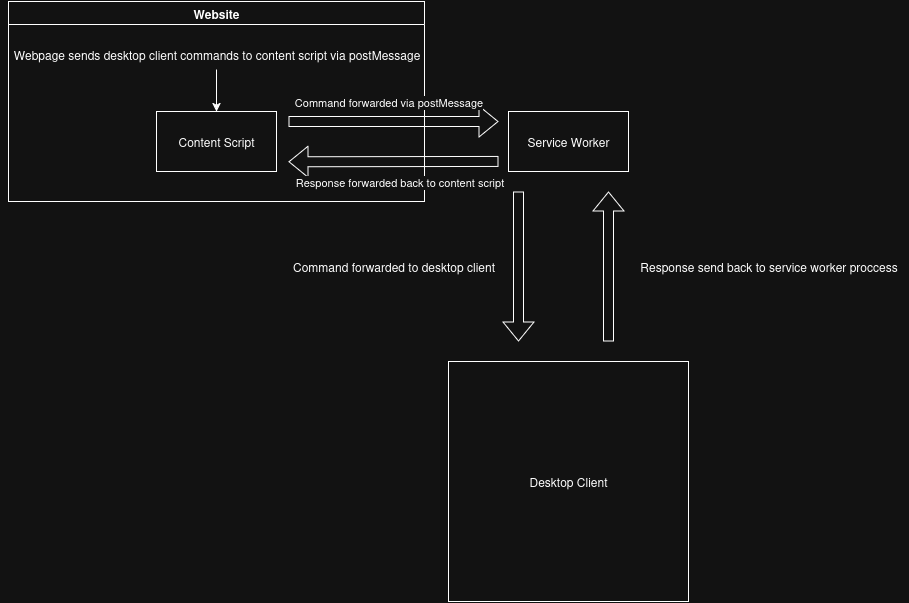

The diagram above was exported from draw.io. Its source (the exported page's mxGraphModel, read from the mxfile embedded in the PNG):
<mxGraphModel dx="2021" dy="827" grid="1" gridSize="10" guides="1" tooltips="1" connect="1" arrows="1" fold="1" page="1" pageScale="1" pageWidth="850" pageHeight="1100" math="0" shadow="0">
  <root>
    <mxCell id="0" />
    <mxCell id="1" parent="0" />
    <mxCell id="FSZmHDiV7NcIM8CWPETX-1" value="Desktop Client" style="whiteSpace=wrap;html=1;aspect=fixed;" vertex="1" parent="1">
      <mxGeometry x="350" y="440" width="240" height="240" as="geometry" />
    </mxCell>
    <mxCell id="FSZmHDiV7NcIM8CWPETX-2" value="&lt;div&gt;Service Worker&lt;/div&gt;" style="rounded=0;whiteSpace=wrap;html=1;" vertex="1" parent="1">
      <mxGeometry x="410" y="190" width="120" height="60" as="geometry" />
    </mxCell>
    <mxCell id="FSZmHDiV7NcIM8CWPETX-4" value="&lt;div&gt;Website&lt;/div&gt;" style="swimlane;whiteSpace=wrap;html=1;" vertex="1" parent="1">
      <mxGeometry x="-90" y="80" width="416" height="200" as="geometry" />
    </mxCell>
    <mxCell id="FSZmHDiV7NcIM8CWPETX-7" value="&lt;div&gt;Content Script&lt;/div&gt;" style="whiteSpace=wrap;html=1;" vertex="1" parent="FSZmHDiV7NcIM8CWPETX-4">
      <mxGeometry x="148" y="110" width="120" height="60" as="geometry" />
    </mxCell>
    <mxCell id="FSZmHDiV7NcIM8CWPETX-11" style="edgeStyle=orthogonalEdgeStyle;rounded=0;orthogonalLoop=1;jettySize=auto;html=1;entryX=0.5;entryY=0;entryDx=0;entryDy=0;" edge="1" parent="FSZmHDiV7NcIM8CWPETX-4" source="FSZmHDiV7NcIM8CWPETX-9" target="FSZmHDiV7NcIM8CWPETX-7">
      <mxGeometry relative="1" as="geometry" />
    </mxCell>
    <mxCell id="FSZmHDiV7NcIM8CWPETX-9" value="&lt;div align=&quot;center&quot;&gt;Webpage sends desktop client commands to content script via postMessage&lt;/div&gt;" style="text;html=1;align=center;verticalAlign=middle;resizable=0;points=[];autosize=1;strokeColor=none;fillColor=none;rotation=0;resizeHeight=1;resizeWidth=1;" vertex="1" parent="FSZmHDiV7NcIM8CWPETX-4">
      <mxGeometry x="-7" y="38" width="430" height="30" as="geometry" />
    </mxCell>
    <mxCell id="FSZmHDiV7NcIM8CWPETX-5" value="" style="shape=flexArrow;endArrow=classic;html=1;rounded=0;" edge="1" parent="FSZmHDiV7NcIM8CWPETX-4">
      <mxGeometry width="50" height="50" relative="1" as="geometry">
        <mxPoint x="280" y="120" as="sourcePoint" />
        <mxPoint x="490" y="120" as="targetPoint" />
      </mxGeometry>
    </mxCell>
    <mxCell id="FSZmHDiV7NcIM8CWPETX-12" value="&lt;div&gt;Command forwarded via postMessage&lt;/div&gt;" style="edgeLabel;html=1;align=center;verticalAlign=middle;resizable=0;points=[];" vertex="1" connectable="0" parent="FSZmHDiV7NcIM8CWPETX-5">
      <mxGeometry x="-0.2108" y="6" relative="1" as="geometry">
        <mxPoint x="17" y="-14" as="offset" />
      </mxGeometry>
    </mxCell>
    <mxCell id="FSZmHDiV7NcIM8CWPETX-6" value="" style="shape=flexArrow;endArrow=classic;html=1;rounded=0;" edge="1" parent="FSZmHDiV7NcIM8CWPETX-4">
      <mxGeometry width="50" height="50" relative="1" as="geometry">
        <mxPoint x="490" y="160" as="sourcePoint" />
        <mxPoint x="280" y="160.32999999999998" as="targetPoint" />
      </mxGeometry>
    </mxCell>
    <mxCell id="FSZmHDiV7NcIM8CWPETX-15" value="Response forwarded back to content script" style="edgeLabel;html=1;align=center;verticalAlign=middle;resizable=0;points=[];" vertex="1" connectable="0" parent="FSZmHDiV7NcIM8CWPETX-6">
      <mxGeometry x="0.4521" y="3" relative="1" as="geometry">
        <mxPoint x="52" y="17" as="offset" />
      </mxGeometry>
    </mxCell>
    <mxCell id="FSZmHDiV7NcIM8CWPETX-13" value="" style="shape=flexArrow;endArrow=classic;html=1;rounded=0;" edge="1" parent="1">
      <mxGeometry width="50" height="50" relative="1" as="geometry">
        <mxPoint x="420" y="270" as="sourcePoint" />
        <mxPoint x="420" y="420" as="targetPoint" />
      </mxGeometry>
    </mxCell>
    <mxCell id="FSZmHDiV7NcIM8CWPETX-14" value="" style="shape=flexArrow;endArrow=classic;html=1;rounded=0;" edge="1" parent="1">
      <mxGeometry width="50" height="50" relative="1" as="geometry">
        <mxPoint x="510" y="420" as="sourcePoint" />
        <mxPoint x="510" y="270" as="targetPoint" />
      </mxGeometry>
    </mxCell>
    <mxCell id="FSZmHDiV7NcIM8CWPETX-16" value="Command forwarded to desktop client" style="text;html=1;align=center;verticalAlign=middle;resizable=0;points=[];autosize=1;strokeColor=none;fillColor=none;" vertex="1" parent="1">
      <mxGeometry x="180" y="330" width="230" height="30" as="geometry" />
    </mxCell>
    <mxCell id="FSZmHDiV7NcIM8CWPETX-17" value="Response send back to service worker proccess" style="text;html=1;align=center;verticalAlign=middle;resizable=0;points=[];autosize=1;strokeColor=none;fillColor=none;" vertex="1" parent="1">
      <mxGeometry x="530" y="330" width="280" height="30" as="geometry" />
    </mxCell>
  </root>
</mxGraphModel>